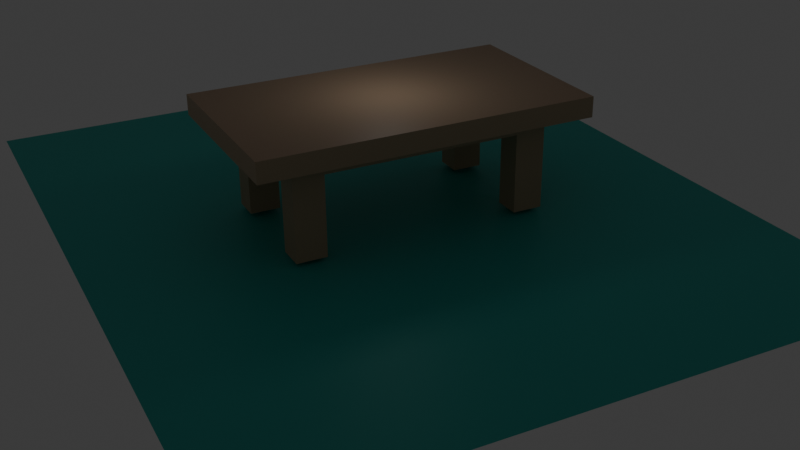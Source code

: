 # Source: table.blend  (saved by Blender 4.1.24; exported with 4.5.12 LTS)
import bpy
from mathutils import Matrix  # noqa: F401  (used for matrix-valued properties, if any)

bpy.ops.wm.read_factory_settings(use_empty=True)
scene = bpy.context.scene
scene.name = 'Scene'

# ---- collections
col_collection = bpy.data.collections.new('Collection'); scene.collection.children.link(col_collection)

# ---- materials (node trees are filled in below, after node groups)
mat_material_001 = bpy.data.materials.new('Material.001')
mat_material_001.use_transparent_shadow = False
mat_material_002 = bpy.data.materials.new('Material.002')
mat_material_002.use_transparent_shadow = False

# ---- material node trees
mat_material_001.use_nodes = True; mat_material_001.node_tree.nodes.clear()
_N = mat_material_001.node_tree.nodes; _L = mat_material_001.node_tree.links
n0 = _N.new('ShaderNodeBsdfPrincipled'); n0.name = 'Principled BSDF'; n0.location = (10, 300)
n1 = _N.new('ShaderNodeOutputMaterial'); n1.name = 'Material Output'; n1.location = (300, 300)
n2 = _N.new('ShaderNodeRGB'); n2.name = 'RGB'; n2.location = (-180, 275)
n2.outputs[0].default_value = (0.4998, 0.3461, 0.2246, 1.0)
_L.new(n0.outputs[0], n1.inputs[0])
_L.new(n2.outputs[0], n0.inputs[0])
n1.is_active_output = True
mat_material_002.use_nodes = True; mat_material_002.node_tree.nodes.clear()
_N = mat_material_002.node_tree.nodes; _L = mat_material_002.node_tree.links
n0 = _N.new('ShaderNodeBsdfPrincipled'); n0.name = 'Principled BSDF'; n0.location = (10, 300)
n1 = _N.new('ShaderNodeOutputMaterial'); n1.name = 'Material Output'; n1.location = (300, 300)
n2 = _N.new('ShaderNodeRGB'); n2.name = 'RGB'; n2.location = (-180, 275)
n2.outputs[0].default_value = (0.01994, 0.4997, 0.4421, 1.0)
_L.new(n0.outputs[0], n1.inputs[0])
_L.new(n2.outputs[0], n0.inputs[0])
n1.is_active_output = True

# ---- world
world_world = bpy.data.worlds.new('World'); scene.world = world_world
world_world.use_nodes = True; world_world.node_tree.nodes.clear()
_N = world_world.node_tree.nodes; _L = world_world.node_tree.links
n0 = _N.new('ShaderNodeOutputWorld'); n0.name = 'World Output'; n0.location = (300, 300)
n1 = _N.new('ShaderNodeBackground'); n1.name = 'Background'; n1.location = (10, 300)
n1.inputs[0].default_value = (0.05088, 0.05088, 0.05088, 1.0)
_L.new(n1.outputs[0], n0.inputs[0])
n0.is_active_output = True
world_world.color = (0.05088, 0.05088, 0.05088)
world_world.use_sun_shadow = False
world_world.sun_shadow_jitter_overblur = 0.0

# ---- cameras
cam_camera_001 = bpy.data.cameras.new('Camera.001')

# ---- lights
light_area = bpy.data.lights.new('Area', 'AREA')
light_area.transmission_factor = 0.0
light_area.shadow_maximum_resolution = 0.006
light_area.use_absolute_resolution = True
light_area.size = 1.0
light_area.size_y = 1.0

# ---- meshes
me_cube_001 = bpy.data.meshes.new('Cube.001')
me_cube_001.from_pydata([(-0.7683, -0.7683, -1.0), (-1.0, -1.0, 1.0), (-0.7683, 0.7683, -1.0), (-1.0, 1.0, 1.0), (0.7683, -0.7683, -1.0), (1.0, -1.0, 1.0), (0.7683, 0.7683, -1.0), (1.0, 1.0, 1.0), (-1.0, 1.0, -1.0), (-1.0, -1.0, -1.0), (1.0, 1.0, -1.0), (1.0, -1.0, -1.0), (-1.0, 1.0, -1.0), (-1.0, -1.0, -1.0), (1.0, 1.0, -1.0), (1.0, -1.0, -1.0), (-0.7683, 0.7683, -2.238), (-0.7683, -0.7683, -2.238), (0.7683, 0.7683, -2.238), (0.7683, -0.7683, -2.238), (-1.0, 0.7633, -1.0), (-1.0, -0.7633, -1.0), (-1.0, -0.7633, 1.0), (-1.0, 0.7633, 1.0), (1.0, -0.7633, -1.0), (1.0, 0.7633, -1.0), (1.0, 0.7633, 1.0), (1.0, -0.7633, 1.0), (-1.0, 0.7633, -1.0), (-1.0, -0.7633, -1.0), (1.0, -0.7633, -1.0), (1.0, 0.7633, -1.0), (-0.7683, 0.5864, -1.0), (-0.7683, -0.5864, -1.0), (0.7683, -0.5864, -1.0), (0.7683, 0.5864, -1.0), (-0.7683, 0.5864, -2.238), (-0.7683, -0.5864, -2.238), (0.7683, -0.5864, -2.238), (0.7683, 0.5864, -2.238), (0.6244, 1.0, -1.0), (-0.6244, 1.0, -1.0), (-0.6244, 1.0, 1.0), (0.6244, 1.0, 1.0), (-0.6244, -1.0, -1.0), (0.6244, -1.0, -1.0), (0.6244, -1.0, 1.0), (-0.6244, -1.0, 1.0), (0.6244, 1.0, -1.0), (-0.6244, 1.0, -1.0), (-0.6244, -1.0, -1.0), (0.6244, -1.0, -1.0), (0.4797, 0.7683, -1.0), (-0.4797, 0.7683, -1.0), (-0.4797, -0.7683, -1.0), (0.4797, -0.7683, -1.0), (0.4797, 0.7683, -2.238), (-0.4797, 0.7683, -2.238), (-0.4797, -0.7683, -2.238), (0.4797, -0.7683, -2.238), (0.4797, 0.5864, -2.238), (-0.4797, 0.5864, -2.238), (0.4797, -0.5864, -2.238), (-0.4797, -0.5864, -2.238), (-0.6244, 0.7633, 1.0), (0.6244, 0.7633, 1.0), (-0.6244, -0.7633, 1.0), (0.6244, -0.7633, 1.0), (-0.7683, -0.5864, -10.03), (-0.7683, -0.7683, -10.03), (-0.4797, 0.7683, -10.03), (-0.7683, 0.7683, -10.03), (0.7683, 0.5864, -10.03), (0.7683, 0.7683, -10.03), (0.4797, -0.7683, -10.03), (0.7683, -0.7683, -10.03), (-0.7683, 0.5864, -10.03), (0.7683, -0.5864, -10.03), (-0.4797, 0.5864, -10.03), (-0.4797, -0.5864, -10.03), (0.4797, 0.7683, -10.03), (-0.4797, -0.7683, -10.03), (0.4797, 0.5864, -10.03), (0.4797, -0.5864, -10.03)], [], [(20, 23, 3, 8), (40, 43, 7, 10), (24, 27, 5, 11), (44, 47, 1, 9), (54, 0, 17, 58), (66, 22, 1, 47), (29, 13, 9, 21), (49, 12, 8, 41), (31, 14, 10, 25), (51, 15, 11, 45), (33, 0, 13, 29), (53, 2, 12, 49), (35, 6, 14, 31), (55, 4, 15, 51), (58, 17, 69, 81), (52, 6, 18, 56), (34, 4, 19, 38), (32, 2, 16, 36), (0, 33, 37, 17), (33, 32, 36, 37), (6, 35, 39, 18), (35, 34, 38, 39), (59, 62, 83, 74), (60, 39, 38, 62), (4, 34, 30, 15), (34, 35, 31, 30), (2, 32, 28, 12), (32, 33, 29, 28), (15, 30, 24, 11), (30, 31, 25, 24), (12, 28, 20, 8), (28, 29, 21, 20), (42, 3, 23, 64), (64, 23, 22, 66), (10, 7, 26, 25), (25, 26, 27, 24), (9, 1, 22, 21), (21, 22, 23, 20), (26, 65, 67, 27), (65, 64, 66, 67), (7, 43, 65, 26), (43, 42, 64, 65), (36, 61, 63, 37), (61, 60, 62, 63), (56, 18, 73, 80), (57, 56, 60, 61), (2, 53, 57, 16), (53, 52, 56, 57), (63, 58, 81, 79), (63, 62, 59, 58), (0, 54, 50, 13), (54, 55, 51, 50), (6, 52, 48, 14), (52, 53, 49, 48), (13, 50, 44, 9), (50, 51, 45, 44), (14, 48, 40, 10), (48, 49, 41, 40), (27, 67, 46, 5), (67, 66, 47, 46), (4, 55, 59, 19), (55, 54, 58, 59), (11, 5, 46, 45), (45, 46, 47, 44), (8, 3, 42, 41), (41, 42, 43, 40), (83, 77, 75, 74), (80, 73, 72, 82), (71, 70, 78, 76), (68, 79, 81, 69), (17, 37, 68, 69), (57, 61, 78, 70), (16, 57, 70, 71), (39, 60, 82, 72), (60, 56, 80, 82), (36, 16, 71, 76), (18, 39, 72, 73), (61, 36, 76, 78), (19, 59, 74, 75), (37, 63, 79, 68), (62, 38, 77, 83), (38, 19, 75, 77)])
_uv = me_cube_001.uv_layers.new(name='UVMap')
_uv.uv.foreach_set('vector', [0.375, 0.1667, 0.625, 0.1667, 0.625, 0.25, 0.375, 0.25, 0.375, 0.4167, 0.625, 0.4167, 0.625, 0.5, 0.375, 0.5, 0.375, 0.6667, 0.625, 0.6667, 0.625, 0.75, 0.375, 0.75, 0.375, 0.9167, 0.625, 0.9167, 0.625, 1.0, 0.375, 1.0, 0.218, 0.721, 0.154, 0.721, 0.154, 0.721, 0.218, 0.721, 0.7917, 0.6667, 0.875, 0.6667, 0.875, 0.75, 0.7917, 0.75, 0.125, 0.6667, 0.125, 0.75, 0.125, 0.75, 0.125, 0.6667, 0.2083, 0.5, 0.125, 0.5, 0.125, 0.5, 0.2083, 0.5, 0.375, 0.5833, 0.375, 0.5, 0.375, 0.5, 0.375, 0.5833, 0.2917, 0.75, 0.375, 0.75, 0.375, 0.75, 0.2917, 0.75, 0.154, 0.657, 0.154, 0.721, 0.125, 0.75, 0.125, 0.6667, 0.218, 0.529, 0.154, 0.529, 0.125, 0.5, 0.2083, 0.5, 0.346, 0.593, 0.346, 0.529, 0.375, 0.5, 0.375, 0.5833, 0.282, 0.721, 0.346, 0.721, 0.375, 0.75, 0.2917, 0.75, 0.218, 0.721, 0.154, 0.721, 0.154, 0.721, 0.218, 0.721, 0.282, 0.529, 0.346, 0.529, 0.346, 0.529, 0.282, 0.529, 0.346, 0.657, 0.346, 0.721, 0.346, 0.721, 0.346, 0.657, 0.154, 0.593, 0.154, 0.529, 0.154, 0.529, 0.154, 0.593, 0.154, 0.721, 0.154, 0.657, 0.154, 0.657, 0.154, 0.721, 0.154, 0.657, 0.154, 0.593, 0.154, 0.593, 0.154, 0.657, 0.346, 0.529, 0.346, 0.593, 0.346, 0.593, 0.346, 0.529, 0.346, 0.593, 0.346, 0.657, 0.346, 0.657, 0.346, 0.593, 0.282, 0.721, 0.282, 0.657, 0.282, 0.657, 0.282, 0.721, 0.282, 0.593, 0.346, 0.593, 0.346, 0.657, 0.282, 0.657, 0.346, 0.721, 0.346, 0.657, 0.375, 0.6667, 0.375, 0.75, 0.346, 0.657, 0.346, 0.593, 0.375, 0.5833, 0.375, 0.6667, 0.154, 0.529, 0.154, 0.593, 0.125, 0.5833, 0.125, 0.5, 0.154, 0.593, 0.154, 0.657, 0.125, 0.6667, 0.125, 0.5833, 0.375, 0.75, 0.375, 0.6667, 0.375, 0.6667, 0.375, 0.75, 0.375, 0.6667, 0.375, 0.5833, 0.375, 0.5833, 0.375, 0.6667, 0.125, 0.5, 0.125, 0.5833, 0.125, 0.5833, 0.125, 0.5, 0.125, 0.5833, 0.125, 0.6667, 0.125, 0.6667, 0.125, 0.5833, 0.7917, 0.5, 0.875, 0.5, 0.875, 0.5833, 0.7917, 0.5833, 0.7917, 0.5833, 0.875, 0.5833, 0.875, 0.6667, 0.7917, 0.6667, 0.375, 0.5, 0.625, 0.5, 0.625, 0.5833, 0.375, 0.5833, 0.375, 0.5833, 0.625, 0.5833, 0.625, 0.6667, 0.375, 0.6667, 0.375, 0.0, 0.625, 0.0, 0.625, 0.08333, 0.375, 0.08333, 0.375, 0.08333, 0.625, 0.08333, 0.625, 0.1667, 0.375, 0.1667, 0.625, 0.5833, 0.7083, 0.5833, 0.7083, 0.6667, 0.625, 0.6667, 0.7083, 0.5833, 0.7917, 0.5833, 0.7917, 0.6667, 0.7083, 0.6667, 0.625, 0.5, 0.7083, 0.5, 0.7083, 0.5833, 0.625, 0.5833, 0.7083, 0.5, 0.7917, 0.5, 0.7917, 0.5833, 0.7083, 0.5833, 0.154, 0.593, 0.218, 0.593, 0.218, 0.657, 0.154, 0.657, 0.218, 0.593, 0.282, 0.593, 0.282, 0.657, 0.218, 0.657, 0.282, 0.529, 0.346, 0.529, 0.346, 0.529, 0.282, 0.529, 0.218, 0.529, 0.282, 0.529, 0.282, 0.593, 0.218, 0.593, 0.154, 0.529, 0.218, 0.529, 0.218, 0.529, 0.154, 0.529, 0.218, 0.529, 0.282, 0.529, 0.282, 0.529, 0.218, 0.529, 0.218, 0.657, 0.218, 0.721, 0.218, 0.721, 0.218, 0.657, 0.218, 0.657, 0.282, 0.657, 0.282, 0.721, 0.218, 0.721, 0.154, 0.721, 0.218, 0.721, 0.2083, 0.75, 0.125, 0.75, 0.218, 0.721, 0.282, 0.721, 0.2917, 0.75, 0.2083, 0.75, 0.346, 0.529, 0.282, 0.529, 0.2917, 0.5, 0.375, 0.5, 0.282, 0.529, 0.218, 0.529, 0.2083, 0.5, 0.2917, 0.5, 0.125, 0.75, 0.2083, 0.75, 0.2083, 0.75, 0.125, 0.75, 0.2083, 0.75, 0.2917, 0.75, 0.2917, 0.75, 0.2083, 0.75, 0.375, 0.5, 0.2917, 0.5, 0.2917, 0.5, 0.375, 0.5, 0.2917, 0.5, 0.2083, 0.5, 0.2083, 0.5, 0.2917, 0.5, 0.625, 0.6667, 0.7083, 0.6667, 0.7083, 0.75, 0.625, 0.75, 0.7083, 0.6667, 0.7917, 0.6667, 0.7917, 0.75, 0.7083, 0.75, 0.346, 0.721, 0.282, 0.721, 0.282, 0.721, 0.346, 0.721, 0.282, 0.721, 0.218, 0.721, 0.218, 0.721, 0.282, 0.721, 0.375, 0.75, 0.625, 0.75, 0.625, 0.8333, 0.375, 0.8333, 0.375, 0.8333, 0.625, 0.8333, 0.625, 0.9167, 0.375, 0.9167, 0.375, 0.25, 0.625, 0.25, 0.625, 0.3333, 0.375, 0.3333, 0.375, 0.3333, 0.625, 0.3333, 0.625, 0.4167, 0.375, 0.4167, 0.282, 0.657, 0.346, 0.657, 0.346, 0.721, 0.282, 0.721, 0.282, 0.529, 0.346, 0.529, 0.346, 0.593, 0.282, 0.593, 0.154, 0.529, 0.218, 0.529, 0.218, 0.593, 0.154, 0.593, 0.154, 0.657, 0.218, 0.657, 0.218, 0.721, 0.154, 0.721, 0.154, 0.721, 0.154, 0.657, 0.154, 0.657, 0.154, 0.721, 0.218, 0.529, 0.218, 0.593, 0.218, 0.593, 0.218, 0.529, 0.154, 0.529, 0.218, 0.529, 0.218, 0.529, 0.154, 0.529, 0.346, 0.593, 0.282, 0.593, 0.282, 0.593, 0.346, 0.593, 0.282, 0.593, 0.282, 0.529, 0.282, 0.529, 0.282, 0.593, 0.154, 0.593, 0.154, 0.529, 0.154, 0.529, 0.154, 0.593, 0.346, 0.529, 0.346, 0.593, 0.346, 0.593, 0.346, 0.529, 0.218, 0.593, 0.154, 0.593, 0.154, 0.593, 0.218, 0.593, 0.346, 0.721, 0.282, 0.721, 0.282, 0.721, 0.346, 0.721, 0.154, 0.657, 0.218, 0.657, 0.218, 0.657, 0.154, 0.657, 0.282, 0.657, 0.346, 0.657, 0.346, 0.657, 0.282, 0.657, 0.346, 0.657, 0.346, 0.721, 0.346, 0.721, 0.346, 0.657])
me_cube_001.materials.append(mat_material_001)
me_cube_001.update()
me_plane = bpy.data.meshes.new('Plane')
me_plane.from_pydata([(-1.0, -1.0, 0.0), (1.0, -1.0, 0.0), (-1.0, 1.0, 0.0), (1.0, 1.0, 0.0)], [], [(0, 1, 3, 2)])
_uv = me_plane.uv_layers.new(name='UVMap')
_uv.uv.foreach_set('vector', [0.0, 0.0, 1.0, 0.0, 1.0, 1.0, 0.0, 1.0])
me_plane.materials.append(mat_material_002)
me_plane.update()

# ---- objects
ob_cube = bpy.data.objects.new('Cube', me_cube_001)
ob_camera = bpy.data.objects.new('Camera', cam_camera_001)
ob_area = bpy.data.objects.new('Area', light_area)
ob_plane = bpy.data.objects.new('Plane', me_plane)

# ---- transforms, parenting, visibility, modifiers, constraints
ob_cube.location = (0.0, 0.0, 2.602)
ob_cube.scale = (2.257, 4.029, 0.2487)
ob_camera.location = (-21.45, 10.5, 11.31)
ob_camera.rotation_euler = (1.114, 0.008802, -2.04)
ob_area.location = (-0.01957, 0.0, 5.058)
ob_plane.location = (0.0, 0.0, 0.0)
ob_plane.scale = (8.854, 7.383, 1.0)

# ---- collection membership
col_collection.objects.link(ob_cube)
col_collection.objects.link(ob_camera)
col_collection.objects.link(ob_area)
col_collection.objects.link(ob_plane)

# ---- scene / render settings (as saved in the file)
scene.camera = ob_camera
scene.frame_start = 1; scene.frame_end = 250; scene.frame_set(1)
scene.render.engine = 'BLENDER_EEVEE_NEXT'
scene.cycles.sampling_pattern = 'TABULATED_SOBOL'
scene.eevee.ray_tracing_options.trace_max_roughness = 0.0
bpy.context.view_layer.update()
